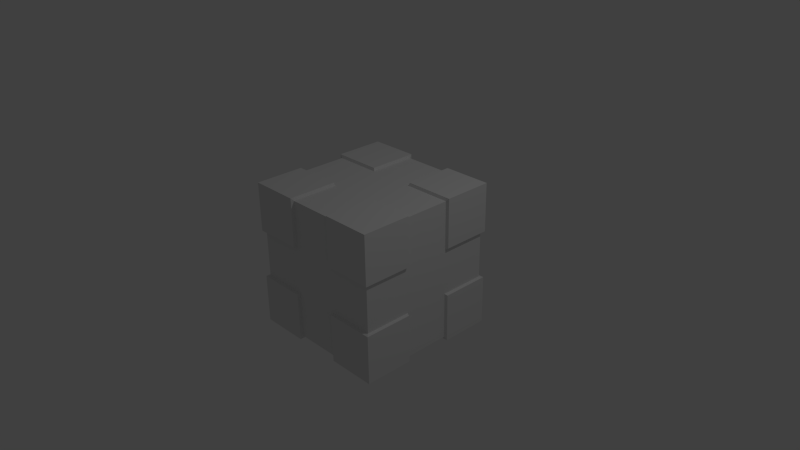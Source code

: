 # Source: box.blend  (saved by Blender 2.76.0; exported with 4.5.12 LTS)
import bpy
from mathutils import Matrix  # noqa: F401  (used for matrix-valued properties, if any)

bpy.ops.wm.read_factory_settings(use_empty=True)
scene = bpy.context.scene
scene.name = 'Scene'

# ---- collections
col_collection_1 = bpy.data.collections.new('Collection 1'); scene.collection.children.link(col_collection_1)

# ---- materials (node trees are filled in below, after node groups)
mat_material = bpy.data.materials.new('Material')
mat_material.alpha_threshold = 0.0
mat_material.use_transparent_shadow = False
mat_material.roughness = 0.5
mat_material.line_color = (0.0, 0.0, 0.0, 1.0)

# ---- material node trees

# ---- world
world_world = bpy.data.worlds.new('World'); scene.world = world_world
world_world.color = (0.05088, 0.05088, 0.05088)
world_world.use_sun_shadow = False
world_world.sun_shadow_jitter_overblur = 0.0
world_world.cycles.sampling_method = 'MANUAL'
world_world.cycles.sample_map_resolution = 256

# ---- cameras
cam_camera = bpy.data.cameras.new('Camera')
cam_camera.clip_end = 100.0
cam_camera.lens = 35.0
cam_camera.sensor_width = 32.0
cam_camera.sensor_height = 18.0
cam_camera.ortho_scale = 7.314
cam_camera.dof.focus_distance = 0.0
cam_camera.dof.aperture_fstop = 128.0

# ---- lights
light_lamp = bpy.data.lights.new('Lamp', 'POINT')
light_lamp.transmission_factor = 0.0
light_lamp.cutoff_distance = 30.0
light_lamp.energy = 100.0
light_lamp.shadow_buffer_clip_start = 1.001
light_lamp.shadow_soft_size = 0.1
light_lamp.shadow_maximum_resolution = 0.006
light_lamp.use_absolute_resolution = True
light_lamp.cycles.use_multiple_importance_sampling = False

# ---- meshes
me_cube = bpy.data.meshes.new('Cube')
me_cube.from_pydata([(1.0, 1.002, -1.0), (1.0, -0.9984, -1.0), (-1.0, -0.9984, -1.0), (-1.0, 1.002, -1.0), (1.0, 1.002, 1.0), (1.0, -0.9984, 1.0), (-1.0, -0.9984, 1.0), (-1.0, 1.002, 1.0), (1.0, 0.335, -1.0), (1.0, -0.3317, -1.0), (0.3333, 1.002, -1.0), (-0.3333, 1.002, -1.0), (1.0, 1.002, -0.3333), (1.0, 1.002, 0.3333), (0.3333, -0.9984, -1.0), (-0.3333, -0.9984, -1.0), (1.0, -0.9984, -0.3333), (1.0, -0.9984, 0.3333), (-1.0, -0.3317, -1.0), (-1.0, 0.335, -1.0), (-1.0, -0.9984, -0.3333), (-1.0, -0.9984, 0.3333), (-1.0, 1.002, -0.3333), (-1.0, 1.002, 0.3333), (1.0, 0.335, 1.0), (1.0, -0.3317, 1.0), (0.3333, 1.002, 1.0), (-0.3333, 1.002, 1.0), (0.3333, -0.9984, 1.0), (-0.3333, -0.9984, 1.0), (-1.0, -0.3317, 1.0), (-1.0, 0.335, 1.0), (0.3333, 1.002, 0.3333), (-0.3333, 1.002, 0.3333), (0.3333, 1.002, -0.3333), (-0.3333, 1.002, -0.3333), (-1.0, -0.3317, -0.3333), (-1.0, 0.335, -0.3333), (-1.0, -0.3317, 0.3333), (-1.0, 0.335, 0.3333), (0.3333, -0.9984, -0.3333), (-0.3333, -0.9984, -0.3333), (0.3333, -0.9984, 0.3333), (-0.3333, -0.9984, 0.3333), (1.0, 0.335, -0.3333), (1.0, -0.3317, -0.3333), (1.0, 0.335, 0.3333), (1.0, -0.3317, 0.3333), (0.3333, 0.335, 1.0), (0.3333, -0.3317, 1.0), (-0.3333, 0.335, 1.0), (-0.3333, -0.3317, 1.0), (0.3333, 0.335, -1.0), (-0.3333, 0.335, -1.0), (0.3333, -0.3317, -1.0), (-0.3333, -0.3317, -1.0), (0.9601, 0.3217, -0.9601), (0.9601, -0.3184, -0.9601), (0.32, 0.9617, -0.9601), (-0.32, 0.9617, -0.9601), (0.9601, 0.9617, -0.32), (0.9601, 0.9617, 0.32), (0.32, -0.9584, -0.9601), (-0.32, -0.9584, -0.9601), (0.9601, -0.9584, -0.32), (0.9601, -0.9584, 0.32), (-0.9601, -0.3184, -0.9601), (-0.9601, 0.3217, -0.9601), (-0.9601, -0.9584, -0.32), (-0.9601, -0.9584, 0.32), (-0.9601, 0.9617, -0.32), (-0.9601, 0.9617, 0.32), (0.9601, 0.3217, 0.9601), (0.9601, -0.3184, 0.9601), (0.32, 0.9617, 0.9601), (-0.32, 0.9617, 0.9601), (0.32, -0.9584, 0.9601), (-0.32, -0.9584, 0.9601), (-0.9601, -0.3184, 0.9601), (-0.9601, 0.3217, 0.9601), (-0.32, 0.9617, 0.32), (0.32, 0.9617, 0.32), (-0.32, 0.9617, -0.32), (0.32, 0.9617, -0.32), (-0.9601, 0.3217, -0.32), (-0.9601, -0.3184, -0.32), (-0.9601, 0.3217, 0.32), (-0.9601, -0.3184, 0.32), (-0.32, -0.9584, -0.32), (0.32, -0.9584, -0.32), (-0.32, -0.9584, 0.32), (0.32, -0.9584, 0.32), (0.9601, -0.3184, -0.32), (0.9601, 0.3217, -0.32), (0.9601, -0.3184, 0.32), (0.9601, 0.3217, 0.32), (0.32, -0.3184, 0.9601), (0.32, 0.3217, 0.9601), (-0.32, -0.3184, 0.9601), (-0.32, 0.3217, 0.9601), (-0.32, 0.3217, -0.9601), (0.32, 0.3217, -0.9601), (-0.32, -0.3184, -0.9601), (0.32, -0.3184, -0.9601)], [], [(55, 15, 2, 18), (51, 30, 6, 29), (47, 25, 5, 17), (43, 29, 6, 21), (39, 31, 7, 23), (35, 11, 3, 22), (27, 33, 23, 7), (44, 12, 60, 93), (4, 13, 32, 26), (34, 10, 58, 83), (31, 39, 86, 79), (55, 18, 66, 102), (12, 0, 10, 34), (16, 45, 92, 64), (19, 37, 22, 3), (48, 26, 74, 97), (2, 20, 36, 18), (38, 30, 78, 87), (29, 43, 90, 77), (28, 49, 96, 76), (21, 6, 30, 38), (52, 8, 56, 101), (15, 41, 20, 2), (42, 28, 76, 91), (1, 16, 40, 14), (33, 27, 75, 80), (25, 47, 94, 73), (19, 53, 100, 67), (17, 5, 28, 42), (26, 32, 81, 74), (9, 45, 16, 1), (46, 24, 72, 95), (0, 12, 44, 8), (37, 19, 67, 84), (30, 51, 98, 78), (18, 36, 85, 66), (13, 4, 24, 46), (50, 31, 79, 99), (25, 49, 28, 5), (41, 15, 63, 88), (4, 26, 48, 24), (12, 34, 83, 60), (15, 55, 102, 63), (14, 40, 89, 62), (27, 7, 31, 50), (35, 22, 70, 82), (11, 53, 19, 3), (54, 14, 62, 103), (0, 8, 52, 10), (45, 9, 57, 92), (21, 38, 87, 69), (8, 44, 93, 56), (9, 1, 14, 54), (39, 23, 71, 86), (80, 82, 70, 71), (74, 81, 80, 75), (61, 60, 83, 81), (81, 83, 82, 80), (83, 58, 59, 82), (84, 86, 71, 70), (66, 85, 84, 67), (68, 69, 87, 85), (85, 87, 86, 84), (87, 78, 79, 86), (88, 90, 69, 68), (62, 89, 88, 63), (64, 65, 91, 89), (89, 91, 90, 88), (91, 76, 77, 90), (92, 94, 65, 64), (56, 93, 92, 57), (60, 61, 95, 93), (93, 95, 94, 92), (95, 72, 73, 94), (96, 98, 77, 76), (72, 97, 96, 73), (74, 75, 99, 97), (97, 99, 98, 96), (99, 79, 78, 98), (100, 102, 66, 67), (58, 101, 100, 59), (56, 57, 103, 101), (101, 103, 102, 100), (103, 62, 63, 102), (9, 54, 103, 57), (20, 41, 88, 68), (51, 29, 77, 98), (11, 35, 82, 59), (40, 16, 64, 89), (27, 50, 99, 75), (22, 37, 84, 70), (47, 17, 65, 94), (10, 52, 101, 58), (36, 20, 68, 85), (13, 46, 95, 61), (53, 11, 59, 100), (23, 33, 80, 71), (43, 21, 69, 90), (24, 48, 97, 72), (32, 13, 61, 81), (17, 42, 91, 65), (49, 25, 73, 96)])
me_cube.materials.append(mat_material)
me_cube.use_remesh_preserve_volume = False
me_cube.use_remesh_preserve_attributes = False
me_cube.use_mirror_vertex_groups = False
me_cube.update()

# ---- objects
ob_cube = bpy.data.objects.new('Cube', me_cube)
ob_lamp = bpy.data.objects.new('Lamp', light_lamp)
ob_camera = bpy.data.objects.new('Camera', cam_camera)

# ---- transforms, parenting, visibility, modifiers, constraints
ob_cube.location = (0.0, 0.0, 0.0)
ob_cube.lock_rotations_4d = False
ob_cube.empty_display_type = 'ARROWS'
ob_cube.lineart.crease_threshold = 0.0
ob_lamp.location = (4.076, 1.005, 5.904)
ob_lamp.rotation_euler = (0.6503, 0.05522, 1.866)
ob_lamp.lock_rotations_4d = False
ob_lamp.empty_display_type = 'ARROWS'
ob_lamp.color = (0.0, 0.0, 0.0, 0.0)
ob_lamp.lineart.crease_threshold = 0.0
ob_camera.location = (7.481, -6.508, 5.344)
ob_camera.rotation_euler = (1.109, 0.01082, 0.8149)
ob_camera.lock_rotations_4d = False
ob_camera.empty_display_type = 'ARROWS'
ob_camera.color = (0.0, 0.0, 0.0, 0.0)
ob_camera.display_type = 'WIRE'
ob_camera.lineart.crease_threshold = 0.0

# ---- collection membership
col_collection_1.objects.link(ob_cube)
col_collection_1.objects.link(ob_lamp)
col_collection_1.objects.link(ob_camera)

# ---- scene / render settings (as saved in the file)
scene.camera = ob_camera
scene.frame_start = 1; scene.frame_end = 250; scene.frame_set(1)
scene.render.engine = 'BLENDER_EEVEE_NEXT'
scene.render.resolution_percentage = 50
scene.render.dither_intensity = 0.0
scene.cycles.use_denoising = False
scene.cycles.samples = 10
scene.cycles.sampling_pattern = 'TABULATED_SOBOL'
scene.cycles.light_sampling_threshold = 0.0
scene.cycles.use_adaptive_sampling = False
scene.cycles.use_light_tree = False
scene.cycles.blur_glossy = 0.0
scene.cycles.pixel_filter_type = 'GAUSSIAN'
scene.cycles.sample_clamp_indirect = 0.0
scene.view_settings.view_transform = 'Standard'
bpy.context.view_layer.update()
